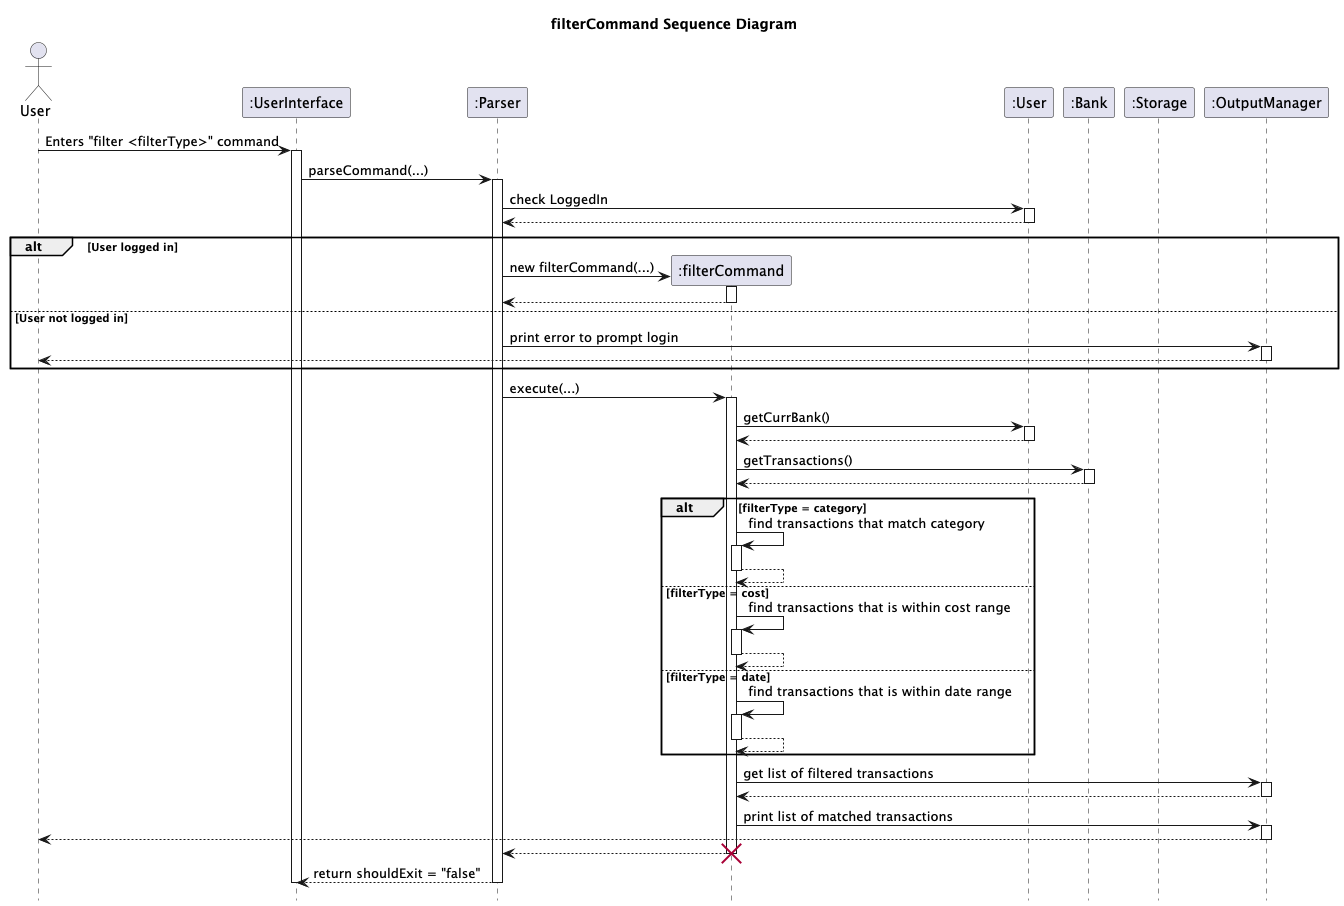

The diagram above was rendered by PlantUML. Its source (embedded in the PNG):
@startuml
'https://plantuml.com/sequence-diagram

hide footbox
actor User as U

participant ":UserInterface" as UserInterface
participant ":Parser" as Parser
participant ":filterCommand" as filterCommand
participant ":User" as User
participant ":Bank" as Bank
participant ":Storage" as Storage
participant ":OutputManager" as OutputManager


title filterCommand Sequence Diagram


U -> UserInterface : Enters "filter <filterType>" command
activate UserInterface

UserInterface -> Parser : parseCommand(...)
activate Parser

Parser -> User : check LoggedIn
activate User

User --> Parser
deactivate User

alt User logged in
    create filterCommand
    Parser -> filterCommand: new filterCommand(...)
    activate filterCommand
    filterCommand --> Parser
    deactivate filterCommand

else User not logged in

    Parser -> OutputManager : print error to prompt login
    activate OutputManager
    OutputManager --> U
    deactivate OutputManager
end

Parser -> filterCommand : execute(...)
    activate filterCommand

    filterCommand -> User : getCurrBank()
    activate User
    User --> filterCommand
    deactivate User
    filterCommand -> Bank : getTransactions()
    activate Bank
    Bank --> filterCommand
    deactivate Bank

alt filterType = category
    filterCommand -> filterCommand: find transactions that match category
    activate filterCommand
    filterCommand --> filterCommand
    deactivate filterCommand
else filterType = cost
    filterCommand -> filterCommand: find transactions that is within cost range
    activate filterCommand
    filterCommand --> filterCommand
    deactivate filterCommand
else filterType = date
    filterCommand -> filterCommand: find transactions that is within date range
    activate filterCommand
    filterCommand --> filterCommand
    deactivate filterCommand
end

filterCommand -> OutputManager : get list of filtered transactions
activate OutputManager
OutputManager --> filterCommand:
deactivate OutputManager

filterCommand -> OutputManager : print list of matched transactions
activate OutputManager
OutputManager --> U:
deactivate OutputManager

filterCommand --> Parser
destroy filterCommand
Parser --> UserInterface : return shouldExit = "false"
deactivate Parser
deactivate UserInterface

@enduml